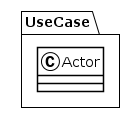

The diagram above was rendered by PlantUML. Its source (embedded in the PNG):
@startuml
!theme plain
package UseCase {
class Actor {
}
}
@enduml